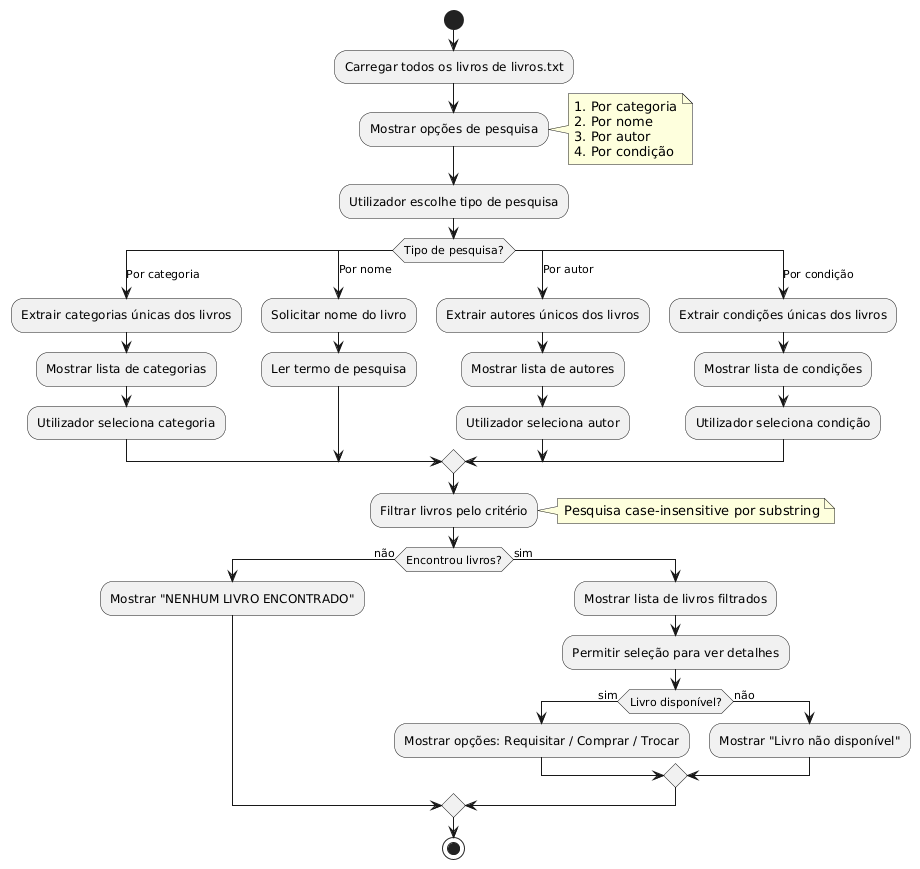

The diagram above was rendered by PlantUML. Its source (embedded in the PNG):
@startuml
start

:Carregar todos os livros de livros.txt;

:Mostrar opções de pesquisa;
note right
  1. Por categoria
  2. Por nome
  3. Por autor
  4. Por condição
end note

:Utilizador escolhe tipo de pesquisa;

switch (Tipo de pesquisa?)
case (Por categoria)
    :Extrair categorias únicas dos livros;
    :Mostrar lista de categorias;
    :Utilizador seleciona categoria;
case (Por nome)
    :Solicitar nome do livro;
    :Ler termo de pesquisa;
case (Por autor)
    :Extrair autores únicos dos livros;
    :Mostrar lista de autores;
    :Utilizador seleciona autor;
case (Por condição)
    :Extrair condições únicas dos livros;
    :Mostrar lista de condições;
    :Utilizador seleciona condição;
endswitch

:Filtrar livros pelo critério;
note right: Pesquisa case-insensitive por substring

if (Encontrou livros?) then (não)
    :Mostrar "NENHUM LIVRO ENCONTRADO";
else (sim)
    :Mostrar lista de livros filtrados;
    :Permitir seleção para ver detalhes;
    
    if (Livro disponível?) then (sim)
        :Mostrar opções: Requisitar / Comprar / Trocar;
    else (não)
        :Mostrar "Livro não disponível";
    endif
endif

stop
@enduml